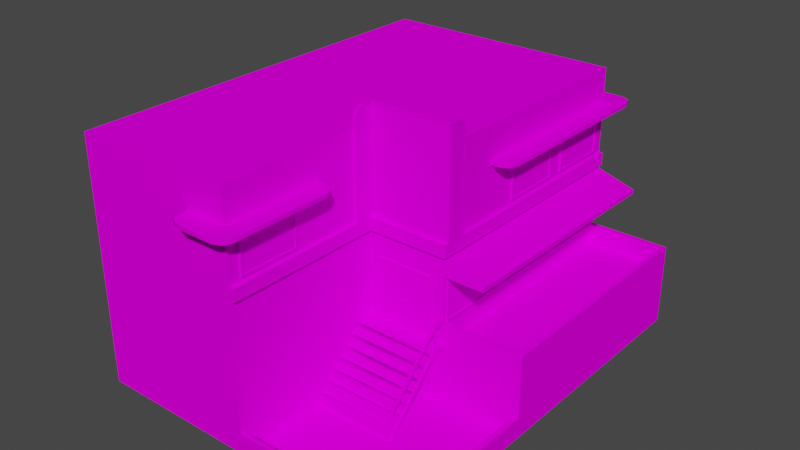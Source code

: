 # Source: house11_2.blend  (saved by Blender 2.92.15; exported with 4.5.12 LTS)
import bpy
from mathutils import Matrix  # noqa: F401  (used for matrix-valued properties, if any)

bpy.ops.wm.read_factory_settings(use_empty=True)
scene = bpy.context.scene
scene.name = 'Scene'

# ---- collections
col_collection = bpy.data.collections.new('Collection'); scene.collection.children.link(col_collection)

# ---- images (referenced by path relative to the original .blend; pixels are not part of the script)
import os
ASSET_DIR = os.environ.get("B2B_ASSET_DIR", "")  # directory of the original .blend (textures are referenced by path, not embedded)
HERE = os.path.dirname(os.path.abspath(__file__))  # packed textures are extracted next to this script under _unpacked/

def load_image(name, relpath, width, height, colorspace="sRGB"):
    """Load a texture the original file referenced (path relative to the .blend, or extracted next to this script)."""
    p = next((c for c in (os.path.join(HERE, relpath), os.path.join(ASSET_DIR, relpath)) if relpath and os.path.exists(c)), "")
    if p:
        img = bpy.data.images.load(p, check_existing=True)
        img.name = name
    else:  # same state as the original file: an image datablock whose file is absent (Cycles renders it pink)
        img = bpy.data.images.new(name, width, height)
        img.source = "FILE"
        img.filepath = "//" + (relpath or name)
    img.colorspace_settings.name = colorspace
    return img
img_miamiatlas_png = load_image('MiamiAtlas.png', 'MiamiAtlas.png', 1024, 1024, 'sRGB')

# ---- materials (node trees are filled in below, after node groups)
mat_house11 = bpy.data.materials.new('house11')
mat_house11.use_backface_culling = True
mat_house11.use_transparent_shadow = False

# ---- node groups
ng_auto_smooth = bpy.data.node_groups.new('Auto Smooth', 'GeometryNodeTree')
_s = ng_auto_smooth.interface.new_socket(name='Geometry', in_out='OUTPUT', socket_type='NodeSocketGeometry')
_s = ng_auto_smooth.interface.new_socket(name='Geometry', in_out='INPUT', socket_type='NodeSocketGeometry')
_s = ng_auto_smooth.interface.new_socket(name='Angle', in_out='INPUT', socket_type='NodeSocketFloat')
_s.subtype = 'ANGLE'
_s.min_value = 0.0
_s.max_value = 3.142
ng_auto_smooth.is_modifier = True
_N = ng_auto_smooth.nodes; _L = ng_auto_smooth.links
n0 = _N.new('NodeGroupOutput'); n0.name = 'Group Output'; n0.location = (480, -100)
n1 = _N.new('NodeGroupInput'); n1.name = 'Group Input'; n1.location = (-420, -300)
n2 = _N.new('NodeGroupInput'); n2.name = 'Group Input.001'; n2.location = (-60, -100)
n3 = _N.new('GeometryNodeSetShadeSmooth'); n3.name = 'Set Shade Smooth'; n3.location = (120, -100)
n3.domain = 'EDGE'
n4 = _N.new('GeometryNodeSetShadeSmooth'); n4.name = 'Set Shade Smooth.001'; n4.location = (300, -100)
n5 = _N.new('GeometryNodeInputMeshEdgeAngle'); n5.name = 'Edge Angle'; n5.location = (-420, -220)
n6 = _N.new('GeometryNodeInputEdgeSmooth'); n6.name = 'Is Edge Smooth'; n6.location = (-60, -160)
n7 = _N.new('GeometryNodeInputShadeSmooth'); n7.name = 'Is Face Smooth'; n7.location = (-240, -340)
n8 = _N.new('FunctionNodeBooleanMath'); n8.name = 'Boolean Math'; n8.location = (-60, -220)
n9 = _N.new('FunctionNodeCompare'); n9.name = 'Compare'; n9.location = (-240, -180)
n9.operation = 'LESS_EQUAL'
_L.new(n5.outputs[0], n9.inputs[0])
_L.new(n4.outputs[0], n0.inputs[0])
_L.new(n1.outputs[1], n9.inputs[1])
_L.new(n9.outputs[0], n8.inputs[0])
_L.new(n7.outputs[0], n8.inputs[1])
_L.new(n2.outputs[0], n3.inputs[0])
_L.new(n6.outputs[0], n3.inputs[1])
_L.new(n3.outputs[0], n4.inputs[0])
_L.new(n8.outputs[0], n3.inputs[2])
n0.is_active_output = True

# ---- material node trees
mat_house11.use_nodes = True; mat_house11.node_tree.nodes.clear()
_N = mat_house11.node_tree.nodes; _L = mat_house11.node_tree.links
n0 = _N.new('ShaderNodeBsdfPrincipled'); n0.name = 'Principled BSDF'; n0.location = (10, 300)
n0.distribution = 'GGX'
n0.subsurface_method = 'BURLEY'
n0.inputs[3].default_value = 1.45
n0.inputs[13].default_value = 0.0
n0.inputs[27].default_value = (0.0, 0.0, 0.0, 1.0)
n0.inputs[28].default_value = 1.0
n1 = _N.new('ShaderNodeOutputMaterial'); n1.name = 'Material Output'; n1.location = (300, 300)
n2 = _N.new('ShaderNodeTexImage'); n2.name = 'Image Texture'; n2.location = (-315, 231)
n2.image = img_miamiatlas_png
_L.new(n0.outputs[0], n1.inputs[0])
_L.new(n2.outputs[0], n0.inputs[0])
n1.is_active_output = True

# ---- world
world_world = bpy.data.worlds.new('World'); scene.world = world_world
world_world.use_nodes = True; world_world.node_tree.nodes.clear()
_N = world_world.node_tree.nodes; _L = world_world.node_tree.links
n0 = _N.new('ShaderNodeOutputWorld'); n0.name = 'World Output'; n0.location = (300, 300)
n1 = _N.new('ShaderNodeBackground'); n1.name = 'Background'; n1.location = (10, 300)
n1.inputs[0].default_value = (0.05088, 0.05088, 0.05088, 1.0)
_L.new(n1.outputs[0], n0.inputs[0])
n0.is_active_output = True
world_world.color = (0.05088, 0.05088, 0.05088)
world_world.use_sun_shadow = False
world_world.sun_shadow_jitter_overblur = 0.0

# ---- meshes
me_cube_001 = bpy.data.meshes.new('Cube.001')
me_cube_001.from_pydata([(1.89, 3.6, 3.89), (1.89, 3.65, 3.89), (1.89, 3.6, 10.0), (1.89, 3.65, 10.0), (3.89, 3.6, 3.89), (3.89, 3.65, 3.89), (3.89, 3.6, 2.384e-07), (3.89, 3.65, 2.384e-07), (1.89, 3.85, 4.45), (1.89, 3.9, 4.5), (1.89, 3.85, 10.0), (1.89, 3.9, 10.0), (3.89, 3.85, 3.55), (3.89, 3.9, 3.5), (3.89, 3.85, 2.493e-07), (3.89, 3.9, 2.493e-07), (1.89, 3.9, 4.0), (1.89, 3.85, 4.05), (3.89, 6.45, 3.99), (3.89, 6.5, 3.99), (1.89, 6.45, 3.99), (1.89, 6.5, 3.99), (1.89, 6.5, 4.203), (1.89, 6.203, 4.5), (1.89, 6.413, 4.413), (3.89, 6.203, 3.5), (3.89, 6.5, 3.797), (3.89, 6.413, 3.587), (1.89, 6.153, 4.45), (1.89, 6.45, 4.153), (1.89, 6.363, 4.363), (3.89, 6.45, 3.847), (3.89, 6.153, 3.55), (3.89, 6.363, 3.637), (1.89, 3.9, 3.89), (1.89, 3.85, 3.89), (1.89, 6.0, 4.0), (1.89, 6.05, 4.05), (1.89, 6.0, 3.99), (1.89, 6.05, 3.99), (3.89, 6.05, 3.99), (3.89, 6.05, 3.84), (3.89, 6.0, 3.99), (3.89, 3.9, 3.89), (3.89, 3.85, 3.89), (3.89, 3.9, 3.84), (3.89, 3.85, 3.84), (3.89, 6.0, 3.89), (4.0, 5.245e-07, 4.0), (4.0, 1.5, -2.186e-08), (8.0, 1.5, 4.0), (8.0, 8.742e-07, 4.0), (8.0, 1.5, -2.186e-08), (8.0, 6.994e-07, 2.675e-14), (4.0, 2.623e-07, 10.0), (8.0, 6.12e-07, 10.0), (4.0, 1.5, 10.0), (8.0, 1.5, 10.0), (0.0, -8.742e-08, 10.0), (0.1, 0.0, 4.371e-08), (0.1, -2.186e-08, 1.5), (0.1, 0.5, 1.5), (-7.55e-08, 0.5, 3.775e-08), (-2.782e-08, -2.186e-08, 1.5), (-7.55e-08, 0.5, 1.5), (0.1, -1.093e-07, 2.5), (0.1, 0.5, 2.5), (0.1, -1.311e-07, 4.0), (0.1, 0.5, 4.0), (-2.782e-08, -4.967e-08, 2.5), (-7.55e-08, 0.5, 2.5), (-2.782e-08, -1.311e-07, 4.0), (-7.55e-08, 0.5, 4.0), (4.0, 3.409e-07, 4.371e-08), (4.0, 0.5, 3.775e-08), (4.0, 3.803e-07, 0.1), (4.0, 0.5, 0.1), (0.1, 0.5, 3.775e-08), (0.1, 4.808e-08, 0.1), (0.1, 0.5, 0.1), (2.0, 8.742e-08, 10.0), (2.0, 3.497e-07, 4.0), (4.0, 6.0, 1.748e-07), (8.0, 6.0, 1.748e-07), (8.0, 6.0, 4.0), (8.0, 6.0, 10.0), (4.0, 6.0, 10.0), (2.0, 6.0, 10.0), (-1.59e-07, 1.5, 4.0), (-2.066e-07, 2.0, 4.0), (-1.59e-07, 1.5, 10.0), (-2.066e-07, 2.0, 10.0), (2.0, 1.5, 4.0), (2.0, 2.0, 4.0), (2.0, 1.5, 4.1), (2.0, 2.0, 4.1), (0.1, 1.5, 4.0), (0.1, 2.0, 4.0), (0.1, 1.5, 4.1), (0.1, 2.0, 4.1), (2.0, 1.5, 9.9), (2.0, 2.0, 9.9), (2.0, 1.5, 10.0), (2.0, 2.0, 10.0), (0.1, 1.5, 9.9), (0.1, 2.0, 9.9), (0.1, 1.5, 10.0), (0.1, 2.0, 10.0), (2.0, 2.0, 5.9), (2.0, 3.0, 5.9), (2.0, 3.0, 4.1), (2.0, 2.0, 6.1), (2.0, 2.0, 7.9), (2.0, 3.0, 7.9), (2.0, 3.0, 6.1), (2.0, 2.0, 8.1), (2.0, 3.0, 9.9), (2.0, 3.0, 8.1), (1.95, 2.05, 4.15), (1.95, 2.05, 5.85), (1.95, 2.95, 4.15), (1.95, 2.95, 5.85), (1.95, 2.05, 7.85), (1.95, 2.05, 6.15), (1.95, 2.95, 6.15), (1.95, 2.95, 7.85), (1.95, 2.05, 9.85), (1.95, 2.05, 8.15), (1.95, 2.95, 8.15), (1.95, 2.95, 9.85), (1.95, 2.0, 4.1), (1.95, 2.0, 5.9), (1.95, 3.0, 4.1), (1.95, 3.0, 5.9), (1.95, 2.0, 7.9), (1.95, 2.0, 6.1), (1.95, 3.0, 6.1), (1.95, 3.0, 7.9), (1.95, 2.0, 9.9), (1.95, 2.0, 8.1), (1.95, 3.0, 8.1), (1.95, 3.0, 9.9), (1.975, 2.05, 4.15), (1.975, 2.05, 5.85), (1.975, 2.95, 4.15), (1.975, 2.95, 5.85), (1.975, 2.05, 7.85), (1.975, 2.05, 6.15), (1.975, 2.95, 6.15), (1.975, 2.95, 7.85), (1.975, 2.05, 9.85), (1.975, 2.05, 8.15), (1.975, 2.95, 8.15), (1.975, 2.95, 9.85), (2.0, 3.2, 4.0), (2.0, 3.5, 4.0), (2.0, 3.2, 10.0), (2.0, 3.5, 10.0), (1.0, 3.2, 4.0), (1.0, 3.2, 10.0), (2.0, 3.1, 10.0), (2.0, 3.1, 4.0), (1.0, 3.1, 10.0), (1.0, 3.1, 4.0), (4.0, 4.0, 0.3), (4.0, 4.0, 1.8), (4.0, 5.0, 1.8), (4.0, 5.0, 0.3), (3.95, 4.05, 0.35), (3.95, 4.05, 1.75), (3.95, 4.95, 0.35), (3.95, 4.95, 1.75), (3.95, 4.0, 0.3), (3.95, 4.0, 1.8), (3.95, 5.0, 0.3), (3.95, 5.0, 1.8), (3.975, 4.05, 0.35), (3.975, 4.05, 1.75), (3.975, 4.95, 0.35), (3.975, 4.95, 1.75), (2.0, 4.0, 6.3), (2.0, 4.0, 7.8), (2.0, 5.0, 7.8), (2.0, 5.0, 6.3), (2.0, 4.0, 8.2), (2.0, 4.0, 9.7), (2.0, 5.0, 9.7), (2.0, 5.0, 8.2), (1.95, 4.05, 7.75), (1.95, 4.05, 6.35), (1.95, 4.95, 6.35), (1.95, 4.95, 7.75), (1.95, 4.05, 9.65), (1.95, 4.05, 8.25), (1.95, 4.95, 8.25), (1.95, 4.95, 9.65), (1.95, 4.0, 7.8), (1.95, 4.0, 6.3), (1.95, 5.0, 6.3), (1.95, 5.0, 7.8), (1.95, 4.0, 9.7), (1.95, 4.0, 8.2), (1.95, 5.0, 8.2), (1.95, 5.0, 9.7), (1.975, 4.05, 7.75), (1.975, 4.05, 6.35), (1.975, 4.95, 6.35), (1.975, 4.95, 7.75), (1.975, 4.05, 9.65), (1.975, 4.05, 8.25), (1.975, 4.95, 8.25), (1.975, 4.95, 9.65), (4.0, 5.1, -0.5), (4.0, 5.2, -0.5), (4.0, 5.1, 2.384e-07), (4.0, 5.2, 2.384e-07), (3.5, 5.1, 2.384e-07), (3.5, 5.2, 2.384e-07), (5.0, 5.1, 2.384e-07), (5.0, 5.2, 2.384e-07), (4.0, 5.2, 2.5), (4.0, 5.1, 2.5), (3.5, 5.1, -0.2), (3.8, 5.1, -0.5), (3.588, 5.1, -0.4121), (3.8, 5.2, -0.5), (3.5, 5.2, -0.2), (3.588, 5.2, -0.4121), (4.7, 5.1, -0.5), (5.0, 5.1, -0.2), (4.912, 5.1, -0.4121), (5.0, 5.2, -0.2), (4.7, 5.2, -0.5), (4.912, 5.2, -0.4121), (3.8, 5.1, 2.5), (3.5, 5.1, 2.2), (3.588, 5.1, 2.412), (3.5, 5.2, 2.2), (3.8, 5.2, 2.5), (3.588, 5.2, 2.412), (3.699, 1.5, 4.0), (2.299, 1.5, 4.0), (2.299, 3.0, 4.0), (3.699, 3.0, 4.0), (3.649, 1.55, 3.95), (2.349, 1.55, 3.95), (3.649, 2.95, 3.95), (2.349, 2.95, 3.95), (3.699, 1.5, 3.95), (2.299, 1.5, 3.95), (3.699, 3.0, 3.95), (2.299, 3.0, 3.95), (3.649, 1.55, 3.975), (2.349, 1.55, 3.975), (3.649, 2.95, 3.975), (2.349, 2.95, 3.975), (2.0, 5.1, 10.0), (2.0, 5.2, 10.0), (2.0, 5.1, 10.5), (2.0, 5.2, 10.5), (1.5, 5.1, 10.0), (1.5, 5.2, 10.0), (3.0, 5.1, 10.0), (3.0, 5.2, 10.0), (2.0, 5.1, 5.5), (2.0, 5.2, 5.5), (4.0, 1.5, 3.6), (4.0, 1.4, 3.6), (1.8, 5.1, 10.5), (1.5, 5.1, 10.2), (1.588, 5.1, 10.41), (1.5, 5.2, 10.2), (1.8, 5.2, 10.5), (1.588, 5.2, 10.41), (3.0, 5.1, 10.2), (2.7, 5.1, 10.5), (2.912, 5.1, 10.41), (2.7, 5.2, 10.5), (3.0, 5.2, 10.2), (2.912, 5.2, 10.41), (1.8, 5.2, 5.5), (1.5, 5.2, 5.8), (1.588, 5.2, 5.588), (1.5, 5.1, 5.8), (1.8, 5.1, 5.5), (1.588, 5.1, 5.588), (4.0, 1.4, 4.0), (4.0, 1.5, 4.0), (2.0, 1.4, 3.6), (2.0, 1.5, 3.6), (4.0, 1.3, 3.4), (4.0, 1.2, 3.4), (4.0, 1.2, 3.6), (4.0, 1.3, 3.6), (2.0, 1.2, 3.4), (2.0, 1.3, 3.4), (2.0, 1.2, 3.6), (2.0, 1.3, 3.6), (4.0, 1.1, 3.2), (4.0, 1.0, 3.2), (4.0, 1.0, 3.4), (4.0, 1.1, 3.4), (2.0, 1.0, 3.2), (2.0, 1.1, 3.2), (2.0, 1.0, 3.4), (2.0, 1.1, 3.4), (4.0, 0.9, 3.0), (4.0, 0.8, 3.0), (4.0, 0.8, 3.2), (4.0, 0.9, 3.2), (2.0, 0.8, 3.0), (2.0, 0.9, 3.0), (2.0, 0.8, 3.2), (2.0, 0.9, 3.2), (4.0, 0.7, 2.8), (4.0, 0.6, 2.8), (4.0, 0.6, 3.0), (4.0, 0.7, 3.0), (2.0, 0.6, 2.8), (2.0, 0.7, 2.8), (2.0, 0.6, 3.0), (2.0, 0.7, 3.0), (4.0, 0.5, 2.6), (4.0, 0.4, 2.6), (4.0, 0.4, 2.8), (4.0, 0.5, 2.8), (2.0, 0.4, 2.6), (2.0, 0.5, 2.6), (2.0, 0.4, 2.8), (2.0, 0.5, 2.8), (4.0, 0.3, 2.4), (4.0, 0.2, 2.4), (4.0, 0.2, 2.6), (4.0, 0.3, 2.6), (2.0, 0.2, 2.4), (2.0, 0.3, 2.4), (2.0, 0.2, 2.6), (2.0, 0.3, 2.6), (4.0, 0.1, 2.2), (4.0, 1.788e-07, 2.2), (4.0, 1.788e-07, 2.4), (4.0, 0.1, 2.4), (2.0, 0.0, 2.2), (2.0, 0.1, 2.2), (2.0, 0.0, 2.4), (2.0, 0.1, 2.4), (0.0, 0.0, 0.0), (2.0, -4.371e-09, 2.3), (2.0, 0.1, 2.3), (2.0, 1.4, 3.7), (2.0, 1.5, 3.7), (1.95, 1.5, 3.7), (1.95, 1.4, 3.7), (1.95, -8.742e-09, 2.3), (1.95, 0.1, 2.3), (2.0, 0.6, 2.3), (2.0, 0.7, 2.3), (2.0, 2.0, 3.7), (2.0, 2.1, 3.7), (1.95, 2.1, 3.7), (1.95, 2.0, 3.7), (1.95, 0.6, 2.3), (1.95, 0.7, 2.3), (2.0, 1.4, 4.0), (1.95, 1.5, 4.0), (1.95, 1.4, 4.0), (2.0, 2.1, 4.0), (1.95, 2.1, 4.0), (1.95, 2.0, 4.0), (1.99, 0.05, 2.31), (1.99, 0.65, 2.31), (1.99, 0.05, 2.34), (1.99, 0.65, 2.34), (1.96, 0.05, 2.31), (1.96, 0.65, 2.31), (1.96, 0.05, 2.34), (1.96, 0.65, 2.34), (1.99, 1.45, 3.71), (1.99, 2.05, 3.71), (1.99, 1.45, 3.74), (1.99, 2.05, 3.74), (1.96, 1.45, 3.71), (1.96, 2.05, 3.71), (1.96, 1.45, 3.74), (1.96, 2.05, 3.74), (1.99, 1.1, 3.31), (1.99, 1.7, 3.31), (1.99, 1.1, 3.34), (1.99, 1.7, 3.34), (1.96, 1.1, 3.31), (1.96, 1.7, 3.31), (1.96, 1.1, 3.34), (1.96, 1.7, 3.34), (1.99, 0.4, 2.66), (1.99, 1.0, 2.66), (1.99, 0.4, 2.69), (1.99, 1.0, 2.69), (1.96, 0.4, 2.66), (1.96, 1.0, 2.66), (1.96, 0.4, 2.69), (1.96, 1.0, 2.69), (2.0, 3.6, 4.0), (2.0, 3.9, 4.0), (2.0, 3.6, 4.5), (2.0, 3.9, 4.5), (1.9, 3.6, 4.0), (1.9, 3.9, 4.0), (1.9, 3.6, 4.5), (1.9, 3.9, 4.5), (2.0, 3.6, 3.9), (2.0, 3.9, 3.9), (1.9, 3.9, 3.9), (1.9, 3.6, 3.9), (3.9, 3.6, 3.5), (3.9, 3.9, 3.5), (4.0, 3.6, 3.5), (4.0, 3.9, 3.5), (3.9, 3.6, 0.0), (3.9, 3.9, 0.0), (4.0, 3.6, 0.0), (4.0, 3.9, 0.0), (3.9, 3.6, 4.0), (3.9, 3.9, 4.0), (4.0, 3.6, 4.0), (4.0, 3.9, 4.0), (2.0, 6.0, 4.1), (3.9, 3.6, 3.9), (3.9, 3.9, 3.9), (2.0, 3.9, 10.0), (2.0, 3.6, 10.0), (1.9, 3.6, 10.0), (1.9, 3.9, 10.0), (2.0, 6.0, 4.0), (2.0, 6.0, 4.5), (1.9, 6.0, 4.5), (1.9, 6.0, 4.0), (4.0, 6.0, 3.5), (3.9, 6.0, 3.5), (4.0, 6.0, 4.0), (3.9, 6.0, 4.0), (2.0, 6.5, 4.0), (2.0, 6.5, 4.1), (4.0, 6.5, 4.1), (1.9, 6.5, 4.0), (4.0, 6.0, 4.1), (4.0, 6.5, 4.0), (3.9, 6.5, 4.0), (2.0, 6.5, 4.2), (2.0, 6.2, 4.5), (2.0, 6.412, 4.412), (1.9, 6.2, 4.5), (1.9, 6.5, 4.2), (1.9, 6.412, 4.412), (4.0, 6.2, 3.5), (4.0, 6.5, 3.8), (4.0, 6.412, 3.588), (3.9, 6.5, 3.8), (3.9, 6.2, 3.5), (3.9, 6.412, 3.588), (3.9, 6.5, 4.1), (3.9, 6.0, 4.1), (2.999, 1.55, 3.975), (2.999, 2.95, 3.975), (2.349, 2.95, 3.975), (3.649, 2.95, 3.975), (2.349, 1.55, 3.975), (3.649, 1.55, 3.975), (2.449, 2.85, 3.975), (2.899, 1.65, 3.975), (2.899, 2.85, 3.975), (2.449, 1.65, 3.975), (3.549, 1.65, 3.975), (3.099, 1.65, 3.975), (3.099, 2.85, 3.975), (3.549, 2.85, 3.975), (2.97, 2.0, 3.925), (2.97, 2.2, 3.925), (2.97, 2.0, 3.975), (2.97, 2.2, 3.975), (2.92, 2.0, 3.925), (2.92, 2.2, 3.925), (2.92, 2.0, 3.975), (2.92, 2.2, 3.975), (3.08, 2.0, 3.925), (3.08, 2.2, 3.925), (3.08, 2.0, 3.975), (3.08, 2.2, 3.975), (3.03, 2.0, 3.925), (3.03, 2.2, 3.925), (3.03, 2.0, 3.975), (3.03, 2.2, 3.975)], [], [(1, 0, 2, 3), (0, 1, 5, 4), (4, 5, 7, 6), (9, 8, 10, 11), (12, 13, 15, 14), (26, 31, 18, 19), (13, 12, 32, 25), (8, 9, 23, 28), (18, 20, 21, 19), (22, 29, 30, 24), (24, 30, 28, 23), (31, 26, 27, 33), (33, 27, 25, 32), (29, 22, 21, 20), (17, 16, 34, 35), (16, 17, 37, 36), (36, 37, 39, 38), (38, 39, 40, 42), (42, 40, 41, 47), (35, 34, 43, 44), (44, 43, 45, 46), (45, 43, 47, 41), (56, 57, 85, 86), (73, 49, 52, 53), (53, 52, 50, 51), (48, 287, 49, 73), (51, 50, 57, 55), (55, 57, 56, 54), (102, 56, 86, 87), (88, 71, 58, 90), (102, 92, 88, 90), (92, 81, 71, 88), (80, 102, 90, 58), (59, 77, 61, 60), (60, 61, 64, 63), (63, 64, 62, 346), (346, 62, 77, 59), (64, 61, 77, 62), (65, 66, 68, 67), (71, 72, 70, 69), (69, 70, 66, 65), (72, 68, 66, 70), (75, 76, 79, 78), (59, 77, 74, 73), (79, 76, 74, 77), (54, 56, 102, 80), (287, 48, 81, 92), (52, 49, 82, 83), (438, 84, 83, 82), (84, 438, 86, 85), (86, 438, 432, 87), (92, 102, 87, 432), (50, 52, 83, 84), (287, 92, 432, 438), (49, 287, 438, 82), (57, 50, 84, 85), (96, 97, 107, 106), (106, 107, 91, 90), (90, 91, 89, 88), (88, 89, 97, 96), (91, 107, 97, 89), (94, 95, 99, 98), (96, 97, 93, 92), (99, 95, 93, 97), (102, 103, 107, 106), (104, 105, 101, 100), (107, 103, 101, 105), (95, 110, 109, 108), (111, 114, 113, 112), (115, 117, 116, 101), (120, 118, 142, 144), (122, 125, 149, 146), (129, 128, 152, 153), (117, 115, 139, 140), (109, 110, 132, 133), (115, 101, 138, 139), (113, 114, 136, 137), (108, 109, 133, 131), (116, 117, 140, 141), (112, 113, 137, 134), (110, 95, 130, 132), (101, 116, 141, 138), (95, 108, 131, 130), (114, 111, 135, 136), (111, 112, 134, 135), (119, 118, 130, 131), (120, 121, 133, 132), (121, 119, 131, 133), (118, 120, 132, 130), (122, 123, 135, 134), (124, 125, 137, 136), (125, 122, 134, 137), (123, 124, 136, 135), (126, 127, 139, 138), (128, 129, 141, 140), (129, 126, 138, 141), (127, 128, 140, 139), (142, 143, 145, 144), (147, 146, 149, 148), (151, 150, 153, 152), (126, 129, 153, 150), (118, 119, 143, 142), (124, 123, 147, 148), (123, 122, 146, 147), (128, 127, 151, 152), (121, 120, 144, 145), (127, 126, 150, 151), (125, 124, 148, 149), (119, 121, 145, 143), (156, 157, 159), (159, 157, 155, 158), (158, 155, 154), (159, 158, 163, 162), (160, 162, 163, 161), (158, 154, 161, 163), (156, 159, 162, 160), (170, 168, 176, 178), (166, 167, 174, 175), (165, 166, 175, 173), (167, 164, 172, 174), (164, 165, 173, 172), (169, 168, 172, 173), (170, 171, 175, 174), (171, 169, 173, 175), (168, 170, 174, 172), (176, 177, 179, 178), (168, 169, 177, 176), (171, 170, 178, 179), (169, 171, 179, 177), (188, 191, 207, 204), (195, 194, 210, 211), (187, 184, 201, 202), (184, 185, 200, 201), (182, 183, 198, 199), (186, 187, 202, 203), (181, 182, 199, 196), (185, 186, 203, 200), (183, 180, 197, 198), (180, 181, 196, 197), (188, 189, 197, 196), (190, 191, 199, 198), (191, 188, 196, 199), (189, 190, 198, 197), (192, 193, 201, 200), (194, 195, 203, 202), (195, 192, 200, 203), (193, 194, 202, 201), (205, 204, 207, 206), (209, 208, 211, 210), (192, 195, 211, 208), (190, 189, 205, 206), (189, 188, 204, 205), (194, 193, 209, 210), (193, 192, 208, 209), (191, 190, 206, 207), (223, 225, 213, 212), (217, 215, 213, 225, 227, 226), (216, 217, 226, 222), (212, 213, 232, 228), (213, 215, 219, 231, 233, 232), (229, 231, 219, 218), (217, 216, 235, 237), (215, 217, 237, 239, 238, 220), (221, 220, 238, 234), (225, 223, 224, 227), (227, 224, 222, 226), (214, 216, 222, 224, 223, 212), (228, 232, 233, 230), (230, 233, 231, 229), (214, 212, 228, 230, 229, 218), (237, 235, 236, 239), (239, 236, 234, 238), (216, 214, 221, 234, 236, 235), (246, 244, 252, 254), (242, 243, 250, 251), (241, 242, 251, 249), (243, 240, 248, 250), (240, 241, 249, 248), (245, 244, 248, 249), (246, 247, 251, 250), (247, 245, 249, 251), (244, 246, 250, 248), (471, 472, 473, 474), (244, 245, 253, 252), (247, 246, 254, 255), (245, 247, 255, 253), (269, 271, 261, 260), (271, 273, 272, 259, 257, 261), (258, 259, 272, 268), (259, 258, 275, 277), (262, 263, 278, 274), (257, 259, 277, 279, 278, 263), (261, 257, 265, 280, 282, 281), (256, 260, 283, 285, 284, 264), (284, 280, 265, 264), (271, 269, 270, 273), (273, 270, 268, 272), (258, 268, 270, 269, 260, 256), (277, 275, 276, 279), (279, 276, 274, 278), (258, 256, 262, 274, 276, 275), (280, 284, 285, 282), (282, 285, 283, 281), (260, 261, 281, 283), (363, 92, 289, 288), (288, 289, 266, 267), (286, 363, 288, 267), (92, 287, 266, 289), (296, 297, 295, 294), (294, 295, 290, 291), (292, 296, 294, 291), (297, 293, 290, 295), (296, 292, 293, 297), (304, 305, 303, 302), (302, 303, 298, 299), (300, 304, 302, 299), (305, 301, 298, 303), (304, 300, 301, 305), (312, 313, 311, 310), (310, 311, 306, 307), (308, 312, 310, 307), (313, 309, 306, 311), (312, 308, 309, 313), (320, 321, 319, 318), (318, 319, 314, 315), (316, 320, 318, 315), (321, 317, 314, 319), (320, 316, 317, 321), (328, 329, 327, 326), (326, 327, 322, 323), (324, 328, 326, 323), (329, 325, 322, 327), (328, 324, 325, 329), (336, 337, 335, 334), (334, 335, 330, 331), (332, 336, 334, 331), (337, 333, 330, 335), (336, 332, 333, 337), (344, 345, 343, 342), (342, 343, 338, 339), (48, 73, 346, 71), (345, 341, 338, 343), (344, 340, 341, 345), (349, 347, 348, 350), (352, 351, 354, 353), (347, 349, 352, 353), (350, 348, 354, 351), (357, 358, 366, 93), (348, 347, 353, 354), (357, 355, 356, 358), (360, 359, 362, 361), (355, 357, 360, 361), (358, 356, 362, 359), (356, 355, 361, 362), (358, 359, 367, 366), (375, 376, 374, 373), (371, 372, 376, 375), (352, 349, 363, 365), (351, 352, 365, 364), (369, 370, 372, 371), (350, 351, 364, 92), (360, 357, 93, 368), (359, 360, 368, 367), (373, 374, 370, 369), (383, 384, 382, 381), (379, 380, 384, 383), (377, 378, 380, 379), (381, 382, 378, 377), (391, 392, 390, 389), (387, 388, 392, 391), (385, 386, 388, 387), (389, 390, 386, 385), (399, 400, 398, 397), (395, 396, 400, 399), (393, 394, 396, 395), (397, 398, 394, 393), (407, 408, 406, 405), (406, 402, 410, 411), (403, 407, 405, 401), (406, 408, 434, 435), (412, 411, 410, 409), (405, 406, 411, 412), (401, 405, 412, 409), (417, 418, 420, 419), (415, 413, 417, 419), (413, 414, 418, 417), (414, 416, 420, 418), (413, 415, 423, 421), (414, 413, 421, 422), (414, 422, 439, 437), (401, 409, 426, 421), (410, 402, 422, 427), (409, 410, 427, 426), (429, 428, 431, 430), (408, 407, 430, 431), (407, 403, 429, 430), (404, 408, 431, 428), (432, 435, 443, 440), (439, 438, 445, 446), (402, 406, 435, 432), (422, 424, 438, 439), (416, 414, 437, 436), (408, 404, 433, 434), (434, 433, 448, 450), (438, 436, 453, 455, 454, 445), (435, 434, 450, 452, 451, 443), (446, 440, 441, 459), (454, 456, 446, 445), (436, 437, 457, 453), (451, 447, 440, 443), (437, 439, 446, 456, 458, 457), (446, 439, 432, 440), (447, 451, 452, 449), (449, 452, 450, 448), (453, 457, 458, 455), (455, 458, 456, 454), (433, 432, 440, 447, 449, 448), (438, 445, 442, 444), (445, 446, 459, 442), (444, 442, 459, 460), (460, 459, 441, 425), (468, 470, 467, 469), (468, 469, 462, 461), (467, 470, 465, 463), (469, 467, 463, 462), (470, 468, 461, 465), (473, 472, 461, 462), (472, 471, 466, 461), (474, 473, 462, 464), (471, 474, 464, 466), (475, 476, 478, 477), (481, 482, 480, 479), (479, 480, 476, 475), (477, 481, 479, 475), (482, 478, 476, 480), (483, 484, 486, 485), (489, 490, 488, 487), (483, 487, 488, 484), (484, 488, 490, 486), (485, 489, 487, 483)])
me_cube_001.polygons.foreach_set('use_smooth', [0, 0, 0, 0, 0, 0, 0, 0, 0, 0, 0, 0, 0, 0, 0, 0, 0, 0, 0, 0, 0, 0, 0, 0, 0, 0, 0, 0, 0, 0, 0, 0, 0, 0, 0, 0, 0, 0, 0, 0, 0, 0, 0, 0, 0, 0, 0, 0, 0, 0, 0, 0, 0, 0, 0, 0, 0, 0, 0, 0, 0, 0, 0, 0, 0, 0, 0, 0, 0, 0, 0, 0, 0, 0, 0, 0, 0, 0, 0, 0, 0, 0, 0, 0, 0, 0, 0, 0, 0, 0, 0, 0, 0, 0, 0, 0, 0, 0, 0, 0, 0, 0, 0, 0, 0, 0, 0, 0, 0, 0, 0, 0, 0, 0, 0, 0, 0, 0, 0, 0, 0, 0, 0, 0, 0, 0, 0, 0, 0, 0, 0, 0, 0, 0, 0, 0, 0, 0, 0, 0, 0, 0, 0, 0, 0, 0, 0, 0, 0, 0, 0, 0, 0, 0, 0, 1, 0, 1, 1, 0, 1, 1, 0, 1, 1, 1, 0, 1, 1, 0, 1, 1, 0, 0, 0, 0, 0, 0, 0, 0, 0, 0, 0, 0, 0, 0, 1, 0, 1, 1, 0, 0, 0, 0, 1, 1, 1, 0, 1, 0, 0, 1, 1, 1, 0, 0, 0, 0, 0, 0, 0, 0, 0, 0, 0, 0, 0, 0, 0, 0, 0, 0, 0, 0, 0, 0, 0, 0, 0, 0, 0, 0, 0, 0, 0, 0, 0, 0, 0, 0, 0, 0, 0, 0, 0, 0, 0, 0, 0, 0, 0, 0, 0, 0, 0, 0, 0, 0, 0, 0, 0, 0, 0, 0, 0, 0, 0, 0, 0, 0, 0, 0, 0, 0, 0, 0, 0, 0, 0, 0, 0, 0, 0, 0, 0, 0, 0, 0, 0, 0, 0, 0, 0, 0, 0, 0, 0, 0, 0, 0, 0, 0, 0, 1, 0, 0, 0, 1, 1, 1, 0, 0, 1, 1, 1, 1, 0, 0, 0, 0, 0, 0, 0, 0, 0, 0, 0, 0, 0, 0, 0, 0, 0, 0, 0, 0, 0, 0, 0, 0])
_uv = me_cube_001.uv_layers.new(name='UVMap')
_uv.uv.foreach_set('vector', [0.8869, 0.01427, 0.8888, 0.01427, 0.8888, 0.05061, 0.8869, 0.05061, 0.8888, 0.01427, 0.8869, 0.01427, 0.8869, 0.01427, 0.8888, 0.01427, 0.8888, 0.01427, 0.8869, 0.01427, 0.8869, 0.01427, 0.8888, 0.01427, 0.8869, 0.01427, 0.8888, 0.01427, 0.8888, 0.05061, 0.8869, 0.05061, 0.8888, 0.01427, 0.8869, 0.01427, 0.8869, 0.01427, 0.8888, 0.01427, 0.8869, 0.01427, 0.8869, 0.01427, 0.8869, 0.01427, 0.8869, 0.01427, 0.8869, 0.01427, 0.8869, 0.01427, 0.8869, 0.01427, 0.8869, 0.01427, 0.8869, 0.01427, 0.8869, 0.01427, 0.8869, 0.01427, 0.8869, 0.01427, 0.8869, 0.01427, 0.8869, 0.01427, 0.8869, 0.01427, 0.8869, 0.01427, 0.8869, 0.01427, 0.8869, 0.01427, 0.8869, 0.01427, 0.8869, 0.01427, 0.8869, 0.01427, 0.8869, 0.01427, 0.8869, 0.01427, 0.8869, 0.01427, 0.8869, 0.01427, 0.8869, 0.01427, 0.8869, 0.01427, 0.8869, 0.01427, 0.8869, 0.01427, 0.8869, 0.01427, 0.8869, 0.01427, 0.8869, 0.01427, 0.8869, 0.01427, 0.8869, 0.01427, 0.8869, 0.01427, 0.8869, 0.01427, 0.8888, 0.01427, 0.8869, 0.01427, 0.8869, 0.01427, 0.8888, 0.01427, 0.8869, 0.01427, 0.8869, 0.01427, 0.8869, 0.01427, 0.8869, 0.01427, 0.8869, 0.01427, 0.8869, 0.01427, 0.8869, 0.01427, 0.8869, 0.01427, 0.8869, 0.01427, 0.8869, 0.01427, 0.8869, 0.01427, 0.8869, 0.01427, 0.8869, 0.01427, 0.8869, 0.01427, 0.8869, 0.01427, 0.8869, 0.01427, 0.8888, 0.01427, 0.8869, 0.01427, 0.8869, 0.01427, 0.8888, 0.01427, 0.8888, 0.01427, 0.8869, 0.01427, 0.8869, 0.01427, 0.8888, 0.01427, 0.8869, 0.01427, 0.8869, 0.01427, 0.8869, 0.01427, 0.8869, 0.01427, 0.3284, 0.9282, 0.3284, 0.9066, 0.3284, 0.9066, 0.3284, 0.9282, 0.3069, 0.9497, 0.3284, 0.9497, 0.3284, 0.9712, 0.3069, 0.9712, 0.3069, 0.8851, 0.3284, 0.8851, 0.3284, 0.9066, 0.3069, 0.9066, 0.3069, 0.9282, 0.3284, 0.9282, 0.3284, 0.9497, 0.3069, 0.9497, 0.3069, 0.9066, 0.3284, 0.9066, 0.3284, 0.9066, 0.3069, 0.9066, 0.3069, 0.9066, 0.3284, 0.9066, 0.3284, 0.9282, 0.3069, 0.9282, 0.3284, 0.9282, 0.3284, 0.9282, 0.3284, 0.9282, 0.3284, 0.9282, 0.3284, 0.9282, 0.3069, 0.9282, 0.3069, 0.9282, 0.3284, 0.9282, 0.7958, 0.8889, 0.7958, 0.9861, 0.7633, 0.9861, 0.7633, 0.8889, 0.3284, 0.9282, 0.3069, 0.9282, 0.3069, 0.9282, 0.3284, 0.9282, 0.3069, 0.9282, 0.3284, 0.9282, 0.3284, 0.9282, 0.3069, 0.9282, 0.2756, 0.8922, 0.2929, 0.8922, 0.2929, 0.9095, 0.2756, 0.9095, 0.2756, 0.9095, 0.2929, 0.9095, 0.2929, 0.9269, 0.2756, 0.9269, 0.2756, 0.9269, 0.2929, 0.9269, 0.2929, 0.9442, 0.2756, 0.9442, 0.2756, 0.9442, 0.2929, 0.9442, 0.2929, 0.9616, 0.2756, 0.9616, 0.2929, 0.9269, 0.3103, 0.9269, 0.3103, 0.9442, 0.2929, 0.9442, 0.2756, 0.8922, 0.2929, 0.8922, 0.2929, 0.9095, 0.2756, 0.9095, 0.2756, 0.9269, 0.2929, 0.9269, 0.2929, 0.9442, 0.2756, 0.9442, 0.2756, 0.9442, 0.2929, 0.9442, 0.2929, 0.9616, 0.2756, 0.9616, 0.2929, 0.9269, 0.3103, 0.9269, 0.3103, 0.9442, 0.2929, 0.9442, 0.2756, 0.9095, 0.2929, 0.9095, 0.2929, 0.9269, 0.2756, 0.9269, 0.2756, 0.9442, 0.2929, 0.9442, 0.2929, 0.9616, 0.2756, 0.9616, 0.2929, 0.9269, 0.3103, 0.9269, 0.3103, 0.9442, 0.2929, 0.9442, 0.3069, 0.9282, 0.3284, 0.9282, 0.3284, 0.9282, 0.3069, 0.9282, 0.3284, 0.9282, 0.3069, 0.9282, 0.3069, 0.9282, 0.3284, 0.9282, 0.3284, 0.9712, 0.3284, 0.9497, 0.3284, 0.9497, 0.3284, 0.9712, 0.8949, 0.8959, 0.9742, 0.8959, 0.9742, 0.9752, 0.8949, 0.9752, 0.9742, 0.8959, 0.8949, 0.8959, 0.8949, 0.8959, 0.9742, 0.8959, 0.8949, 0.8959, 0.8949, 0.8959, 0.8949, 0.8959, 0.8949, 0.8959, 0.3284, 0.9282, 0.3284, 0.9282, 0.3284, 0.9282, 0.3284, 0.9282, 0.3284, 0.9066, 0.3284, 0.8851, 0.3284, 0.8851, 0.3284, 0.9066, 0.3284, 0.9282, 0.3284, 0.9282, 0.3284, 0.9282, 0.3284, 0.9282, 0.3284, 0.9497, 0.3284, 0.9282, 0.3284, 0.9282, 0.3284, 0.9497, 0.3284, 0.9066, 0.3284, 0.9066, 0.3284, 0.9066, 0.3284, 0.9066, 0.2834, 0.8939, 0.3167, 0.8939, 0.3167, 0.9272, 0.2834, 0.9272, 0.2815, 0.8964, 0.3, 0.8964, 0.3, 0.9149, 0.2815, 0.9149, 0.2815, 0.9149, 0.3, 0.9149, 0.3, 0.9333, 0.2815, 0.9333, 0.2815, 0.9333, 0.3, 0.9333, 0.3, 0.9518, 0.2815, 0.9518, 0.3, 0.9149, 0.3185, 0.9149, 0.3185, 0.9333, 0.3, 0.9333, 0.2815, 0.8964, 0.3, 0.8964, 0.3, 0.9149, 0.2815, 0.9149, 0.2815, 0.9333, 0.3, 0.9333, 0.3, 0.9518, 0.2815, 0.9518, 0.3, 0.9149, 0.3185, 0.9149, 0.3185, 0.9333, 0.3, 0.9333, 0.2815, 0.8964, 0.3, 0.8964, 0.3, 0.9149, 0.2815, 0.9149, 0.2815, 0.9333, 0.3, 0.9333, 0.3, 0.9518, 0.2815, 0.9518, 0.3, 0.9149, 0.3185, 0.9149, 0.3185, 0.9333, 0.3, 0.9333, 0.7911, 0.9474, 0.8058, 0.9474, 0.8058, 0.9739, 0.7911, 0.9739, 0.8058, 0.921, 0.8205, 0.921, 0.8205, 0.9474, 0.8058, 0.9474, 0.8205, 0.921, 0.8352, 0.921, 0.8352, 0.9474, 0.8205, 0.9474, 0.8278, 0.9004, 0.8278, 0.9137, 0.8275, 0.9137, 0.8275, 0.9004, 0.8249, 0.9137, 0.8249, 0.9004, 0.8253, 0.9004, 0.8253, 0.9137, 0.8421, 0.968, 0.8421, 0.943, 0.8425, 0.943, 0.8425, 0.968, 0.8197, 0.9004, 0.8197, 0.9151, 0.819, 0.9151, 0.819, 0.9004, 0.7882, 0.9489, 0.7882, 0.9225, 0.7889, 0.9225, 0.7889, 0.9489, 0.8366, 0.943, 0.8366, 0.9695, 0.8359, 0.9695, 0.8359, 0.943, 0.7889, 0.9489, 0.7889, 0.9225, 0.7896, 0.9225, 0.7896, 0.9489, 0.8161, 0.9151, 0.8161, 0.9004, 0.8168, 0.9004, 0.8168, 0.9151, 0.8366, 0.9695, 0.8366, 0.943, 0.8374, 0.943, 0.8374, 0.9695, 0.8168, 0.9151, 0.8168, 0.9004, 0.8175, 0.9004, 0.8175, 0.9151, 0.8183, 0.9004, 0.8183, 0.9151, 0.8175, 0.9151, 0.8175, 0.9004, 0.8146, 0.9004, 0.8146, 0.9151, 0.8139, 0.9151, 0.8139, 0.9004, 0.7904, 0.9225, 0.7904, 0.9489, 0.7896, 0.9489, 0.7896, 0.9225, 0.8205, 0.9004, 0.8205, 0.9151, 0.8197, 0.9151, 0.8197, 0.9004, 0.8359, 0.943, 0.8359, 0.9695, 0.8352, 0.9695, 0.8352, 0.943, 0.7845, 0.9482, 0.7845, 0.9232, 0.7852, 0.9225, 0.7852, 0.9489, 0.7713, 0.9232, 0.7713, 0.9482, 0.7705, 0.9489, 0.7705, 0.9225, 0.7713, 0.9482, 0.7845, 0.9482, 0.7852, 0.9489, 0.7705, 0.9489, 0.7845, 0.9232, 0.7713, 0.9232, 0.7705, 0.9225, 0.7852, 0.9225, 0.8051, 0.9467, 0.8051, 0.9217, 0.8058, 0.921, 0.8058, 0.9474, 0.7918, 0.9217, 0.7918, 0.9467, 0.7911, 0.9474, 0.7911, 0.921, 0.7918, 0.9467, 0.8051, 0.9467, 0.8058, 0.9474, 0.7911, 0.9474, 0.8051, 0.9217, 0.7918, 0.9217, 0.7911, 0.921, 0.8058, 0.921, 0.8065, 0.9482, 0.8065, 0.9732, 0.8058, 0.9739, 0.8058, 0.9474, 0.8197, 0.9732, 0.8197, 0.9482, 0.8205, 0.9474, 0.8205, 0.9739, 0.8197, 0.9482, 0.8065, 0.9482, 0.8058, 0.9474, 0.8205, 0.9474, 0.8065, 0.9732, 0.8197, 0.9732, 0.8205, 0.9739, 0.8058, 0.9739, 0.25, 0.25, 7.275e-05, 0.25, 7.275e-05, 7.275e-05, 0.25, 7.317e-05, 0.25, 0.25, 7.275e-05, 0.25, 7.275e-05, 7.275e-05, 0.25, 7.317e-05, 0.25, 7.275e-05, 0.25, 0.25, 7.275e-05, 0.25, 7.303e-05, 7.275e-05, 0.8264, 0.9137, 0.8264, 0.9004, 0.8267, 0.9004, 0.8267, 0.9137, 0.8418, 0.943, 0.8418, 0.968, 0.8414, 0.968, 0.8414, 0.943, 0.8275, 0.9004, 0.8275, 0.9137, 0.8271, 0.9137, 0.8271, 0.9004, 0.8414, 0.943, 0.8414, 0.968, 0.841, 0.968, 0.841, 0.943, 0.8271, 0.9004, 0.8271, 0.9137, 0.8267, 0.9137, 0.8267, 0.9004, 0.7904, 0.9474, 0.7904, 0.9225, 0.7907, 0.9225, 0.7907, 0.9474, 0.7907, 0.9474, 0.7907, 0.9724, 0.7904, 0.9724, 0.7904, 0.9474, 0.8418, 0.968, 0.8418, 0.943, 0.8421, 0.943, 0.8421, 0.968, 0.8253, 0.9137, 0.8253, 0.9004, 0.8256, 0.9004, 0.8256, 0.9137, 0.4217, 0.7719, 0.4485, 0.7987, 0.4217, 0.7987, 0.4217, 0.7987, 0.4485, 0.7987, 0.4485, 0.8255, 0.4217, 0.8255, 0.4217, 0.8255, 0.4485, 0.8523, 0.4217, 0.8523, 0.4217, 0.7987, 0.4217, 0.8255, 0.4217, 0.8255, 0.4217, 0.7987, 0.3949, 0.7987, 0.4217, 0.7987, 0.4217, 0.8255, 0.3949, 0.8255, 0.4217, 0.8255, 0.4217, 0.8523, 0.4217, 0.8523, 0.4217, 0.8255, 0.4217, 0.7719, 0.4217, 0.7987, 0.4217, 0.7987, 0.4217, 0.7719, 0.8249, 0.9004, 0.8249, 0.9137, 0.8245, 0.9137, 0.8245, 0.9004, 0.8388, 0.9651, 0.8388, 0.943, 0.8396, 0.943, 0.8396, 0.9651, 0.8117, 0.9151, 0.8117, 0.9004, 0.8124, 0.9004, 0.8124, 0.9151, 0.819, 0.9004, 0.819, 0.9151, 0.8183, 0.9151, 0.8183, 0.9004, 0.8381, 0.943, 0.8381, 0.9651, 0.8374, 0.9651, 0.8374, 0.943, 0.7845, 0.9702, 0.7845, 0.9496, 0.7852, 0.9489, 0.7852, 0.9709, 0.7713, 0.9496, 0.7713, 0.9702, 0.7705, 0.9709, 0.7705, 0.9489, 0.7713, 0.9702, 0.7845, 0.9702, 0.7852, 0.9709, 0.7705, 0.9709, 0.7845, 0.9496, 0.7713, 0.9496, 0.7705, 0.9489, 0.7852, 0.9489, 8.017e-05, 0.25, 8.017e-05, 8.017e-05, 0.25, 8.017e-05, 0.25, 0.25, 0.8223, 0.9004, 0.8223, 0.921, 0.8219, 0.921, 0.8219, 0.9004, 0.8205, 0.921, 0.8205, 0.9004, 0.8208, 0.9004, 0.8208, 0.921, 0.8241, 0.9137, 0.8241, 0.9004, 0.8245, 0.9004, 0.8245, 0.9137, 0.8256, 0.9137, 0.8256, 0.9004, 0.826, 0.9004, 0.826, 0.9137, 0.8227, 0.921, 0.8227, 0.9004, 0.823, 0.9004, 0.823, 0.921, 0.8153, 0.9004, 0.8153, 0.9151, 0.8146, 0.9151, 0.8146, 0.9004, 0.7896, 0.9489, 0.7896, 0.9709, 0.7889, 0.9709, 0.7889, 0.9489, 0.7896, 0.9709, 0.7896, 0.9489, 0.7904, 0.9489, 0.7904, 0.9709, 0.8403, 0.9651, 0.8403, 0.943, 0.841, 0.943, 0.841, 0.9651, 0.8124, 0.9151, 0.8124, 0.9004, 0.8131, 0.9004, 0.8131, 0.9151, 0.8131, 0.9151, 0.8131, 0.9004, 0.8139, 0.9004, 0.8139, 0.9151, 0.8161, 0.9004, 0.8161, 0.9151, 0.8153, 0.9151, 0.8153, 0.9004, 0.7889, 0.9489, 0.7889, 0.9709, 0.7882, 0.9709, 0.7882, 0.9489, 0.8344, 0.9687, 0.8344, 0.9482, 0.8352, 0.9474, 0.8352, 0.9695, 0.8212, 0.9482, 0.8212, 0.9687, 0.8205, 0.9695, 0.8205, 0.9474, 0.8212, 0.9687, 0.8344, 0.9687, 0.8352, 0.9695, 0.8205, 0.9695, 0.8344, 0.9482, 0.8212, 0.9482, 0.8205, 0.9474, 0.8352, 0.9474, 0.8491, 0.9423, 0.8491, 0.9217, 0.8499, 0.921, 0.8499, 0.943, 0.8359, 0.9217, 0.8359, 0.9423, 0.8352, 0.943, 0.8352, 0.921, 0.8359, 0.9423, 0.8491, 0.9423, 0.8499, 0.943, 0.8352, 0.943, 0.8491, 0.9217, 0.8359, 0.9217, 0.8352, 0.921, 0.8499, 0.921, 0.25, 8.017e-05, 0.25, 0.25, 8.017e-05, 0.25, 8.051e-05, 8.051e-05, 0.25, 0.25, 8.017e-05, 0.25, 8.017e-05, 8.017e-05, 0.25, 8.119e-05, 0.826, 0.9137, 0.826, 0.9004, 0.8264, 0.9004, 0.8264, 0.9137, 0.8282, 0.9004, 0.8282, 0.9137, 0.8278, 0.9137, 0.8278, 0.9004, 0.8219, 0.9004, 0.8219, 0.921, 0.8216, 0.921, 0.8216, 0.9004, 0.8286, 0.9004, 0.8286, 0.9137, 0.8282, 0.9137, 0.8282, 0.9004, 0.8234, 0.9004, 0.8234, 0.921, 0.823, 0.921, 0.823, 0.9004, 0.8212, 0.921, 0.8212, 0.9004, 0.8216, 0.9004, 0.8216, 0.921, 0.3302, 0.8257, 0.3308, 0.8257, 0.3308, 0.827, 0.3302, 0.827, 0.3264, 0.7992, 0.3296, 0.7992, 0.3296, 0.8024, 0.3283, 0.8024, 0.327, 0.8018, 0.3264, 0.8005, 0.3296, 0.8112, 0.3289, 0.8112, 0.3289, 0.81, 0.3296, 0.81, 0.3302, 0.827, 0.3308, 0.827, 0.3308, 0.8314, 0.3302, 0.8314, 0.3296, 0.8024, 0.3296, 0.7992, 0.3358, 0.7992, 0.3358, 0.8005, 0.3353, 0.8018, 0.334, 0.8024, 0.3302, 0.8062, 0.3308, 0.8062, 0.3308, 0.8075, 0.3302, 0.8075, 0.3289, 0.8112, 0.3296, 0.8112, 0.3296, 0.825, 0.3289, 0.825, 0.3296, 0.7992, 0.3264, 0.7992, 0.3264, 0.7854, 0.327, 0.7841, 0.3283, 0.7835, 0.3296, 0.7835, 0.3283, 0.8306, 0.329, 0.8306, 0.3289, 0.8318, 0.3283, 0.8318, 0.3308, 0.8257, 0.3302, 0.8257, 0.3302, 0.8244, 0.3309, 0.8244, 0.3289, 0.8086, 0.3296, 0.8086, 0.3296, 0.81, 0.3289, 0.81, 0.302, 0.8249, 0.2988, 0.8249, 0.2988, 0.8237, 0.2994, 0.8224, 0.3007, 0.8218, 0.302, 0.8218, 0.3302, 0.8314, 0.3308, 0.8314, 0.3309, 0.8327, 0.3302, 0.8327, 0.3302, 0.805, 0.3308, 0.805, 0.3308, 0.8062, 0.3302, 0.8062, 0.302, 0.8249, 0.302, 0.8218, 0.3064, 0.8218, 0.3077, 0.8224, 0.3082, 0.8237, 0.3082, 0.8249, 0.3289, 0.825, 0.3296, 0.825, 0.3296, 0.8263, 0.3289, 0.8263, 0.329, 0.8332, 0.3283, 0.8332, 0.3283, 0.8318, 0.3289, 0.8318, 0.2988, 0.8249, 0.302, 0.8249, 0.302, 0.8406, 0.3007, 0.8406, 0.2994, 0.8401, 0.2988, 0.8387, 0.8227, 0.9004, 0.8227, 0.921, 0.8223, 0.921, 0.8223, 0.9004, 0.8109, 0.921, 0.8109, 0.9004, 0.8117, 0.9004, 0.8117, 0.921, 0.8396, 0.9651, 0.8396, 0.943, 0.8403, 0.943, 0.8403, 0.9651, 0.8388, 0.943, 0.8388, 0.9651, 0.8381, 0.9651, 0.8381, 0.943, 0.8102, 0.921, 0.8102, 0.9004, 0.8109, 0.9004, 0.8109, 0.921, 0.7713, 0.9217, 0.7904, 0.9217, 0.7911, 0.9225, 0.7705, 0.9225, 0.7904, 0.9012, 0.7713, 0.9012, 0.7705, 0.9004, 0.7911, 0.9004, 0.7713, 0.9012, 0.7713, 0.9217, 0.7705, 0.9225, 0.7705, 0.9004, 0.7904, 0.9217, 0.7904, 0.9012, 0.7911, 0.9004, 0.7911, 0.9225, 0.25, 6.163e-05, 0.25, 0.25, 6.123e-05, 0.25, 6.143e-05, 6.123e-05, 0.8241, 0.9004, 0.8241, 0.9195, 0.8238, 0.9195, 0.8238, 0.9004, 0.8238, 0.9004, 0.8238, 0.9195, 0.8234, 0.9195, 0.8234, 0.9004, 0.8212, 0.9004, 0.8212, 0.921, 0.8208, 0.921, 0.8208, 0.9004, 0.3277, 0.8376, 0.3271, 0.8376, 0.3271, 0.8363, 0.3277, 0.8363, 0.3177, 0.8381, 0.3171, 0.8394, 0.3158, 0.84, 0.3145, 0.84, 0.3145, 0.8369, 0.3177, 0.8369, 0.3296, 0.8301, 0.3302, 0.8301, 0.3302, 0.8314, 0.3296, 0.8314, 0.3302, 0.8301, 0.3296, 0.8301, 0.3296, 0.8257, 0.3302, 0.8257, 0.3289, 0.8263, 0.3296, 0.8263, 0.3296, 0.8276, 0.3289, 0.8276, 0.3145, 0.8369, 0.3145, 0.84, 0.3101, 0.84, 0.3088, 0.8394, 0.3082, 0.8381, 0.3082, 0.8369, 0.3177, 0.8369, 0.3145, 0.8369, 0.3145, 0.8086, 0.3158, 0.8086, 0.3171, 0.8092, 0.3177, 0.8105, 0.3208, 0.8369, 0.3177, 0.8369, 0.3177, 0.8105, 0.3182, 0.8092, 0.3195, 0.8086, 0.3208, 0.8086, 0.3296, 0.8037, 0.3302, 0.8037, 0.3302, 0.805, 0.3296, 0.805, 0.3271, 0.8376, 0.3277, 0.8376, 0.3277, 0.8389, 0.3271, 0.8389, 0.3302, 0.8327, 0.3296, 0.8327, 0.3296, 0.8314, 0.3302, 0.8314, 0.3208, 0.84, 0.3195, 0.84, 0.3182, 0.8394, 0.3177, 0.8381, 0.3177, 0.8369, 0.3208, 0.8369, 0.3302, 0.8257, 0.3296, 0.8257, 0.3296, 0.8244, 0.3302, 0.8244, 0.3296, 0.829, 0.3289, 0.829, 0.3289, 0.8276, 0.3296, 0.8276, 0.3208, 0.84, 0.3208, 0.8369, 0.3271, 0.8369, 0.3271, 0.8381, 0.3265, 0.8394, 0.3252, 0.84, 0.3302, 0.8037, 0.3296, 0.8037, 0.3296, 0.8024, 0.3302, 0.8024, 0.3271, 0.8086, 0.3277, 0.8086, 0.3277, 0.81, 0.3271, 0.81, 0.3277, 0.8363, 0.3271, 0.8363, 0.3271, 0.81, 0.3277, 0.81, 0.04843, 0.4352, 0.05024, 0.4352, 0.05024, 0.4425, 0.04843, 0.4425, 0.09553, 0.4352, 0.09372, 0.4352, 0.09372, 0.399, 0.09553, 0.399, 0.03937, 0.4352, 0.03937, 0.399, 0.04662, 0.399, 0.04662, 0.4352, 0.03937, 0.399, 0.03937, 0.4352, 0.03213, 0.4352, 0.03213, 0.399, 0.05206, 0.4388, 0.05024, 0.4388, 0.05024, 0.4352, 0.05206, 0.4352, 0.09734, 0.4352, 0.09553, 0.4352, 0.09553, 0.399, 0.09734, 0.399, 0.06111, 0.4352, 0.06111, 0.399, 0.06474, 0.399, 0.06474, 0.4352, 0.06474, 0.4352, 0.06474, 0.399, 0.06836, 0.399, 0.06836, 0.4352, 0.7882, 0.9225, 0.7882, 0.9519, 0.7867, 0.9519, 0.7867, 0.9225, 0.06292, 0.4388, 0.06111, 0.4388, 0.06111, 0.4352, 0.06292, 0.4352, 0.09734, 0.399, 0.09916, 0.399, 0.09916, 0.4352, 0.09734, 0.4352, 0.07923, 0.4352, 0.07923, 0.399, 0.08285, 0.399, 0.08285, 0.4352, 0.08285, 0.4352, 0.08285, 0.399, 0.08648, 0.399, 0.08648, 0.4352, 0.101, 0.4352, 0.101, 0.399, 0.1028, 0.399, 0.1028, 0.4352, 0.05387, 0.4388, 0.05206, 0.4388, 0.05206, 0.4352, 0.05387, 0.4352, 0.04119, 0.4714, 0.03937, 0.4714, 0.03937, 0.4352, 0.04119, 0.4352, 0.07561, 0.4352, 0.07561, 0.399, 0.07923, 0.399, 0.07923, 0.4352, 0.07198, 0.4352, 0.07198, 0.399, 0.07561, 0.399, 0.07561, 0.4352, 0.03937, 0.4352, 0.03937, 0.4714, 0.03756, 0.4714, 0.03756, 0.4352, 0.06111, 0.4388, 0.0593, 0.4388, 0.0593, 0.4352, 0.06111, 0.4352, 0.03756, 0.4714, 0.03575, 0.4714, 0.03575, 0.4352, 0.03756, 0.4352, 0.04662, 0.4352, 0.04662, 0.399, 0.05024, 0.399, 0.05024, 0.4352, 0.0901, 0.4352, 0.0901, 0.399, 0.09372, 0.399, 0.09372, 0.4352, 0.04481, 0.4352, 0.04481, 0.4714, 0.043, 0.4714, 0.043, 0.4352, 0.05568, 0.4388, 0.05387, 0.4388, 0.05387, 0.4352, 0.05568, 0.4352, 0.03575, 0.4714, 0.03394, 0.4714, 0.03394, 0.4352, 0.03575, 0.4352, 0.08648, 0.4352, 0.08648, 0.399, 0.0901, 0.399, 0.0901, 0.4352, 0.05024, 0.4352, 0.05024, 0.399, 0.05387, 0.399, 0.05387, 0.4352, 0.04662, 0.4352, 0.04662, 0.4714, 0.04481, 0.4714, 0.04481, 0.4352, 0.05749, 0.4388, 0.05568, 0.4388, 0.05568, 0.4352, 0.05749, 0.4352, 0.1046, 0.4352, 0.1028, 0.4352, 0.1028, 0.399, 0.1046, 0.399, 0.06836, 0.4352, 0.06836, 0.399, 0.07198, 0.399, 0.07198, 0.4352, 0.05749, 0.4352, 0.05749, 0.399, 0.06111, 0.399, 0.06111, 0.4352, 0.043, 0.4352, 0.043, 0.4714, 0.04119, 0.4714, 0.04119, 0.4352, 0.0593, 0.4388, 0.05749, 0.4388, 0.05749, 0.4352, 0.0593, 0.4352, 0.03394, 0.4714, 0.03213, 0.4714, 0.03213, 0.4352, 0.03394, 0.4352, 0.8606, 0.9861, 0.7633, 0.9861, 0.7633, 0.8889, 0.8606, 0.8889, 0.05387, 0.4352, 0.05387, 0.399, 0.05749, 0.399, 0.05749, 0.4352, 0.04843, 0.4352, 0.04843, 0.4714, 0.04662, 0.4714, 0.04662, 0.4352, 0.7685, 0.9362, 0.7685, 0.9503, 0.7826, 0.9503, 0.7826, 0.9362, 0.7685, 0.9362, 0.7826, 0.9362, 0.7826, 0.9503, 0.7685, 0.9503, 0.7685, 0.9503, 0.7685, 0.9362, 0.7685, 0.9362, 0.7685, 0.9503, 0.7826, 0.9362, 0.7826, 0.9503, 0.7826, 0.9503, 0.7826, 0.9362, 0.7685, 0.9362, 0.7826, 0.9362, 0.7826, 0.9362, 0.7685, 0.9362, 0.7826, 0.9503, 0.7685, 0.9503, 0.7685, 0.9503, 0.7826, 0.9503, 0.7685, 0.9362, 0.7685, 0.9503, 0.7826, 0.9503, 0.7826, 0.9362, 0.7685, 0.9362, 0.7826, 0.9362, 0.7826, 0.9503, 0.7685, 0.9503, 0.7685, 0.9503, 0.7685, 0.9362, 0.7685, 0.9362, 0.7685, 0.9503, 0.7826, 0.9362, 0.7826, 0.9503, 0.7826, 0.9503, 0.7826, 0.9362, 0.7826, 0.9503, 0.7685, 0.9503, 0.7685, 0.9503, 0.7826, 0.9503, 0.7826, 0.9362, 0.7826, 0.9362, 0.7826, 0.9362, 0.7826, 0.9362, 0.7685, 0.9081, 0.7826, 0.9081, 0.7826, 0.9222, 0.7685, 0.9222, 0.7685, 0.9222, 0.7826, 0.9222, 0.7826, 0.9362, 0.7685, 0.9362, 0.7685, 0.9362, 0.7685, 0.9362, 0.7685, 0.9362, 0.7685, 0.9362, 0.7826, 0.9362, 0.7685, 0.9362, 0.7685, 0.9362, 0.7826, 0.9362, 0.7685, 0.9362, 0.7826, 0.9362, 0.7826, 0.9503, 0.7685, 0.9503, 0.7826, 0.9362, 0.7826, 0.9362, 0.7826, 0.9362, 0.7826, 0.9362, 0.7685, 0.9362, 0.7685, 0.9362, 0.7685, 0.9362, 0.7685, 0.9362, 0.7826, 0.9362, 0.7685, 0.9362, 0.7685, 0.9362, 0.7826, 0.9362, 0.7685, 0.9503, 0.7826, 0.9503, 0.7826, 0.9643, 0.7685, 0.9643, 0.7685, 0.9081, 0.7826, 0.9081, 0.7826, 0.9222, 0.7685, 0.9222, 0.7685, 0.9222, 0.7826, 0.9222, 0.7826, 0.9362, 0.7685, 0.9362, 0.7685, 0.9362, 0.7826, 0.9362, 0.7826, 0.9503, 0.7685, 0.9503, 0.7685, 0.9503, 0.7826, 0.9503, 0.7826, 0.9643, 0.7685, 0.9643, 0.7685, 0.9081, 0.7826, 0.9081, 0.7826, 0.9222, 0.7685, 0.9222, 0.7685, 0.9222, 0.7826, 0.9222, 0.7826, 0.9362, 0.7685, 0.9362, 0.7685, 0.9362, 0.7826, 0.9362, 0.7826, 0.9503, 0.7685, 0.9503, 0.7685, 0.9503, 0.7826, 0.9503, 0.7826, 0.9643, 0.7685, 0.9643, 0.7685, 0.9081, 0.7826, 0.9081, 0.7826, 0.9222, 0.7685, 0.9222, 0.7685, 0.9222, 0.7826, 0.9222, 0.7826, 0.9362, 0.7685, 0.9362, 0.7685, 0.9362, 0.7826, 0.9362, 0.7826, 0.9503, 0.7685, 0.9503, 0.7685, 0.9503, 0.7826, 0.9503, 0.7826, 0.9643, 0.7685, 0.9643, 0.2957, 0.7873, 0.2938, 0.7873, 0.2938, 0.7842, 0.2957, 0.7842, 0.3309, 0.8212, 0.3309, 0.8205, 0.3315, 0.8205, 0.3315, 0.8212, 0.3076, 0.818, 0.3082, 0.818, 0.3082, 0.8212, 0.3076, 0.8212, 0.2938, 0.7842, 0.2938, 0.7873, 0.2806, 0.7873, 0.2806, 0.7842, 0.2933, 0.8218, 0.2951, 0.8218, 0.2951, 0.8224, 0.2933, 0.8224, 0.2957, 0.7842, 0.2938, 0.7842, 0.2938, 0.7835, 0.2957, 0.7835, 0.3076, 0.8212, 0.3082, 0.8212, 0.3082, 0.8218, 0.3076, 0.8218, 0.3264, 0.808, 0.3264, 0.8061, 0.3271, 0.8061, 0.3271, 0.808, 0.3283, 0.8306, 0.3277, 0.8306, 0.3277, 0.8086, 0.3283, 0.8086, 0.3264, 0.8055, 0.3246, 0.8055, 0.3246, 0.7835, 0.3264, 0.7835, 0.3289, 0.8306, 0.3283, 0.8306, 0.3283, 0.8086, 0.3289, 0.8086, 0.3277, 0.8306, 0.3283, 0.8306, 0.3283, 0.8337, 0.3277, 0.8337, 0.3246, 0.8055, 0.3264, 0.8055, 0.3264, 0.8086, 0.3246, 0.8086, 0.3246, 0.8055, 0.3246, 0.8086, 0.3114, 0.8086, 0.3114, 0.8055, 0.3076, 0.8212, 0.3076, 0.8218, 0.2957, 0.8218, 0.2957, 0.8212, 0.3315, 0.8205, 0.3309, 0.8205, 0.3309, 0.8086, 0.3315, 0.8086, 0.2933, 0.8224, 0.2951, 0.8224, 0.2951, 0.8344, 0.2933, 0.8343, 0.3277, 0.8061, 0.3277, 0.808, 0.3271, 0.808, 0.3271, 0.8061, 0.2938, 0.7873, 0.2957, 0.7873, 0.2957, 0.8218, 0.2938, 0.8218, 0.3082, 0.818, 0.3076, 0.818, 0.3076, 0.7835, 0.3082, 0.7835, 0.3358, 0.7835, 0.3365, 0.7835, 0.3365, 0.818, 0.3358, 0.818, 0.2894, 0.835, 0.29, 0.835, 0.29, 0.8381, 0.2894, 0.8381, 0.7867, 0.9298, 0.7852, 0.9298, 0.7852, 0.9225, 0.7867, 0.9225, 0.2894, 0.8218, 0.29, 0.8218, 0.29, 0.835, 0.2894, 0.835, 0.7867, 0.9607, 0.7852, 0.9607, 0.7852, 0.9298, 0.7867, 0.9298, 0.3302, 0.8086, 0.3309, 0.8086, 0.3308, 0.8218, 0.3302, 0.8218, 0.3302, 0.8244, 0.3296, 0.8244, 0.3296, 0.8112, 0.3302, 0.8112, 0.3302, 0.8112, 0.3296, 0.8112, 0.3296, 0.81, 0.3302, 0.81, 0.3264, 0.8055, 0.3264, 0.8024, 0.3277, 0.8024, 0.329, 0.8029, 0.3296, 0.8042, 0.3296, 0.8055, 0.2806, 0.7842, 0.2806, 0.7873, 0.2794, 0.7873, 0.278, 0.7867, 0.2775, 0.7854, 0.2775, 0.7842, 0.2926, 0.8337, 0.2926, 0.8218, 0.2933, 0.8218, 0.2933, 0.8337, 0.2914, 0.8344, 0.2914, 0.8337, 0.2926, 0.8337, 0.2926, 0.8344, 0.3302, 0.8218, 0.3308, 0.8218, 0.3308, 0.8231, 0.3302, 0.8231, 0.3302, 0.8062, 0.3296, 0.8062, 0.3296, 0.805, 0.3302, 0.805, 0.3114, 0.8055, 0.3114, 0.8086, 0.3082, 0.8086, 0.3082, 0.8074, 0.3088, 0.806, 0.3101, 0.8055, 0.2775, 0.8381, 0.2775, 0.835, 0.2894, 0.835, 0.2894, 0.8381, 0.3296, 0.8062, 0.3302, 0.8062, 0.3302, 0.8075, 0.3296, 0.8075, 0.3296, 0.8086, 0.3302, 0.8086, 0.3302, 0.81, 0.3296, 0.81, 0.3302, 0.8231, 0.3308, 0.8231, 0.3309, 0.8244, 0.3302, 0.8244, 0.29, 0.8344, 0.29, 0.8337, 0.2914, 0.8337, 0.2914, 0.8344, 0.3308, 0.8369, 0.3277, 0.8369, 0.3277, 0.8337, 0.3289, 0.8337, 0.3303, 0.8343, 0.3308, 0.8356, 0.3264, 0.8055, 0.3296, 0.8055, 0.3296, 0.8061, 0.3264, 0.8061, 0.2926, 0.8344, 0.2926, 0.8337, 0.2933, 0.8337, 0.2933, 0.8344, 0.2957, 0.8218, 0.2988, 0.8218, 0.2988, 0.8224, 0.2957, 0.8224, 0.2957, 0.8224, 0.2988, 0.8224, 0.2988, 0.8343, 0.2957, 0.8343, 0.25, 0.25, 6.123e-05, 0.25, 6.163e-05, 6.123e-05, 0.25, 6.143e-05, 0.7977, 0.8452, 0.7977, 0.8116, 0.8005, 0.8088, 0.8005, 0.848, 0.7851, 0.8116, 0.7851, 0.8452, 0.7823, 0.848, 0.7823, 0.8088, 0.7977, 0.8116, 0.7851, 0.8116, 0.7823, 0.8088, 0.8005, 0.8088, 0.7851, 0.8452, 0.7977, 0.8452, 0.8005, 0.848, 0.7823, 0.848, 0.8033, 0.8116, 0.8033, 0.8452, 0.8005, 0.848, 0.8005, 0.8088, 0.8033, 0.8452, 0.8159, 0.8452, 0.8187, 0.848, 0.8005, 0.848, 0.8159, 0.8116, 0.8033, 0.8116, 0.8005, 0.8088, 0.8187, 0.8088, 0.8159, 0.8452, 0.8159, 0.8116, 0.8187, 0.8088, 0.8187, 0.848, 0.8026, 0.8873, 0.8217, 0.8873, 0.8217, 0.9065, 0.8026, 0.9065, 0.8026, 0.9256, 0.8217, 0.9256, 0.8217, 0.9448, 0.8026, 0.9448, 0.8026, 0.9448, 0.8217, 0.9448, 0.8217, 0.964, 0.8026, 0.964, 0.7834, 0.9256, 0.8026, 0.9256, 0.8026, 0.9448, 0.7834, 0.9448, 0.8217, 0.9256, 0.8409, 0.9256, 0.8409, 0.9448, 0.8217, 0.9448, 0.8026, 0.8873, 0.8217, 0.8873, 0.8217, 0.9065, 0.8026, 0.9065, 0.8026, 0.9256, 0.8217, 0.9256, 0.8217, 0.9448, 0.8026, 0.9448, 0.8026, 0.8873, 0.8026, 0.9448, 0.8217, 0.9448, 0.8217, 0.8873, 0.8217, 0.8873, 0.8217, 0.9448, 0.8217, 0.9256, 0.8217, 0.9065, 0.8026, 0.9065, 0.8026, 0.9256, 0.8026, 0.9448, 0.8026, 0.8873])
me_cube_001.materials.append(mat_house11)
me_cube_001.use_remesh_preserve_volume = False
me_cube_001.use_remesh_preserve_attributes = False
me_cube_001.use_mirror_vertex_groups = False
me_cube_001.update()

# ---- objects
ob_house11 = bpy.data.objects.new('house11', me_cube_001)

# ---- transforms, parenting, visibility, modifiers, constraints
ob_house11.location = (0.0, 0.0, 0.0)
ob_house11.rotation_euler = (-1.571, -3.142, 0.0)
ob_house11.lock_rotations_4d = False
ob_house11.empty_display_type = 'ARROWS'
ob_house11.lineart.crease_threshold = 0.0
_m = ob_house11.modifiers.new('Auto Smooth', 'NODES')
_m.node_group = ng_auto_smooth
_gi = [s.identifier for s in ng_auto_smooth.interface.items_tree if s.item_type == 'SOCKET' and s.in_out == 'INPUT']
_m[_gi[1]] = 1.047  # Angle

# ---- collection membership
col_collection.objects.link(ob_house11)

# ---- scene / render settings (as saved in the file)
scene.frame_start = 1; scene.frame_end = 250; scene.frame_set(1)
scene.render.engine = 'BLENDER_EEVEE_NEXT'
scene.cycles.use_denoising = False
scene.cycles.samples = 128
scene.cycles.sampling_pattern = 'TABULATED_SOBOL'
scene.cycles.use_adaptive_sampling = False
scene.cycles.use_light_tree = False
scene.view_settings.view_transform = 'Filmic'
bpy.context.view_layer.update()

# ---- added for rendering (the .blend has no active camera and no usable light): camera, sun
cam_auto = bpy.data.cameras.new('AutoCamera')
cam_auto.lens = 50.0
cam_auto.sensor_width = 36.0
cam_auto.clip_end = 1000.0
ob_auto_camera = bpy.data.objects.new('AutoCamera', cam_auto)
scene.collection.objects.link(ob_auto_camera)
ob_auto_camera.location = (9.94759, -11.7371, 14.4081)
ob_auto_camera.rotation_euler = (1.09748, -7.21219e-08, 0.694738)
scene.camera = ob_auto_camera
light_auto_sun = bpy.data.lights.new('AutoSun', 'SUN')
light_auto_sun.energy = 3.0
light_auto_sun.angle = 0.0523599
ob_auto_sun = bpy.data.objects.new('AutoSun', light_auto_sun)
scene.collection.objects.link(ob_auto_sun)
ob_auto_sun.rotation_euler = (0.872665, 0.174533, 0.523599)
bpy.context.view_layer.update()
